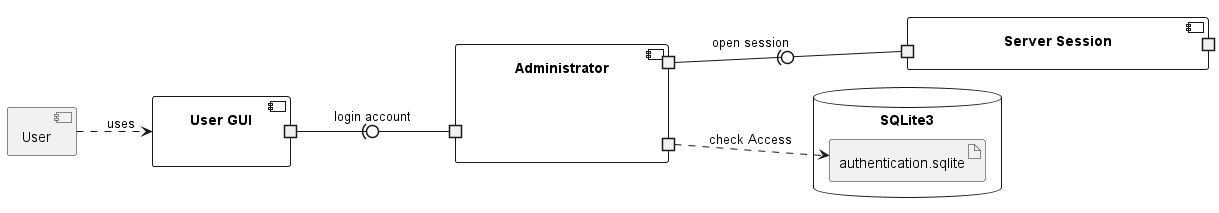

The diagram above was rendered by PlantUML. Its source (embedded in the PNG):
@startuml
!include _common.style
left to right direction

component "User" as u {

}

component "User GUI" as uui {
portout " " as up1
}


component "Administrator" as admin {
portin " " as adp1
portout " " as adp2
portout " " as adp3
}

component "Server Session" as sess{

portin " " as sesp1
portout " " as sesp2
}

database "SQLite3" as sql {
artifact "authentication.sqlite" as authdb
}


u ..> uui :uses
adp1 -u0)- up1: "login account"
adp3 ..> authdb : "check Access"
sesp1 -u0)- adp2: "open session"

@enduml